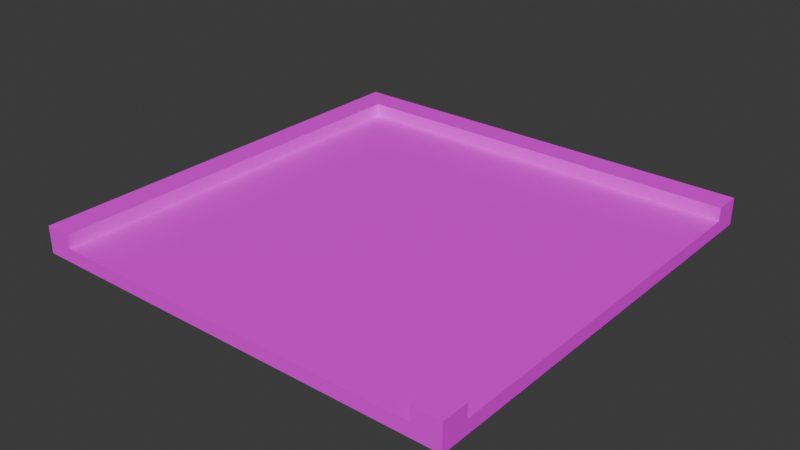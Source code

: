# Source: turn.blend  (saved by Blender 5.0.119; exported with 4.5.12 LTS)
import bpy
from mathutils import Matrix  # noqa: F401  (used for matrix-valued properties, if any)

bpy.ops.wm.read_factory_settings(use_empty=True)
scene = bpy.context.scene
scene.name = 'Scene'

# ---- images (referenced by path relative to the original .blend; pixels are not part of the script)
import os
ASSET_DIR = os.environ.get("B2B_ASSET_DIR", "")  # directory of the original .blend (textures are referenced by path, not embedded)
HERE = os.path.dirname(os.path.abspath(__file__))  # packed textures are extracted next to this script under _unpacked/

def load_image(name, relpath, width, height, colorspace="sRGB"):
    """Load a texture the original file referenced (path relative to the .blend, or extracted next to this script)."""
    p = next((c for c in (os.path.join(HERE, relpath), os.path.join(ASSET_DIR, relpath)) if relpath and os.path.exists(c)), "")
    if p:
        img = bpy.data.images.load(p, check_existing=True)
        img.name = name
    else:  # same state as the original file: an image datablock whose file is absent (Cycles renders it pink)
        img = bpy.data.images.new(name, width, height)
        img.source = "FILE"
        img.filepath = "//" + (relpath or name)
    img.colorspace_settings.name = colorspace
    return img
img_road_png = load_image('road.png', 'road.png', 1024, 1024, 'sRGB')

# ---- materials (node trees are filled in below, after node groups)
mat_material_001 = bpy.data.materials.new('Material.001')

# ---- material node trees
mat_material_001.use_nodes = True; mat_material_001.node_tree.nodes.clear()
_N = mat_material_001.node_tree.nodes; _L = mat_material_001.node_tree.links
n0 = _N.new('ShaderNodeBsdfPrincipled'); n0.name = 'Principled BSDF'; n0.location = (-200, 100)
n1 = _N.new('ShaderNodeOutputMaterial'); n1.name = 'Material Output'; n1.location = (200, 100)
n2 = _N.new('ShaderNodeTexImage'); n2.name = 'Image Texture'; n2.location = (-490, 75)
n2.image = img_road_png
_L.new(n0.outputs[0], n1.inputs[0])
_L.new(n2.outputs[0], n0.inputs[0])
n1.is_active_output = True

# ---- world
world_world = bpy.data.worlds.new('World'); scene.world = world_world
world_world.use_nodes = True; world_world.node_tree.nodes.clear()
_N = world_world.node_tree.nodes; _L = world_world.node_tree.links
n0 = _N.new('ShaderNodeOutputWorld'); n0.name = 'World Output'; n0.location = (200, 100)
n1 = _N.new('ShaderNodeBackground'); n1.name = 'Background'; n1.location = (-200, 100)
n1.inputs[0].default_value = (0.05088, 0.05088, 0.05088, 1.0)
_L.new(n1.outputs[0], n0.inputs[0])
n0.is_active_output = True
world_world.color = (0.05088, 0.05088, 0.05088)
world_world.sun_shadow_jitter_overblur = 0.0

# ---- meshes
me_cube_001 = bpy.data.meshes.new('Cube.001')
me_cube_001.from_pydata([(-16.0, -16.0, 0.0), (-16.0, 16.0, 0.0), (16.0, -16.0, 0.0), (16.0, 16.0, 0.0), (16.0, -16.0, 1.0), (-14.0, -16.0, 1.0), (16.0, -16.0, 0.0), (-14.0, -16.0, 2.0), (-14.0, 16.0, 2.0), (-16.0, -16.0, 2.0), (-16.0, 16.0, 2.0), (16.0, 16.0, 0.0), (16.0, 16.0, 2.0), (-14.0, -16.0, 0.0), (-14.0, 14.0, 1.0), (-14.0, 14.0, 2.0), (16.0, 14.0, 0.0), (16.0, 14.0, 2.0), (16.0, 14.0, 1.0), (14.0, -16.0, 1.0), (14.0, -14.0, 1.0), (16.0, -14.0, 1.0), (16.0, -16.0, 2.0), (14.0, -16.0, 2.0), (14.0, -14.0, 2.0), (16.0, -14.0, 2.0)], [], [(0, 9, 10, 1), (5, 13, 6, 4), (15, 7, 5, 14), (1, 3, 2, 0), (7, 9, 0, 13), (12, 11, 1, 10), (9, 7, 8, 10), (15, 14, 18, 17), (12, 8, 15, 17), (16, 18, 4, 6), (12, 17, 16, 11), (14, 5, 4, 18), (19, 4, 22, 23), (4, 21, 25, 22), (21, 20, 24, 25), (23, 24, 20, 19), (22, 25, 24, 23)])
_uv = me_cube_001.uv_layers.new(name='UVMap')
_uv.uv.foreach_set('vector', [0.0354, 0.8283, 0.0354, 0.7962, 0.5494, 0.7962, 0.5494, 0.8283, 0.9126, 0.5422, 0.9126, 0.5582, 0.4307, 0.5582, 0.4307, 0.5422, 0.0354, 0.9168, 0.5173, 0.9168, 0.5173, 0.9329, 0.0354, 0.9329, 0.5156, 0.001586, 0.5156, 0.5156, 0.001585, 0.5156, 0.001585, 0.001585, 0.6876, 0.8114, 0.6876, 0.7793, 0.7197, 0.7793, 0.7197, 0.8114, 0.5494, 0.8304, 0.5494, 0.8625, 0.0354, 0.8625, 0.0354, 0.8304, 0.0354, 0.7941, 0.0354, 0.762, 0.5494, 0.762, 0.5494, 0.7941, 0.5173, 0.9349, 0.5173, 0.951, 0.0354, 0.951, 0.0354, 0.9349, 0.5173, 0.8967, 0.0354, 0.8967, 0.0354, 0.8645, 0.5173, 0.8645, 0.4307, 0.6125, 0.4307, 0.5965, 0.9126, 0.5965, 0.9126, 0.6125, 0.6876, 0.8456, 0.6876, 0.8135, 0.7197, 0.8135, 0.7197, 0.8456, 1.001, 0.4835, 0.5194, 0.4835, 0.5194, 0.00162, 1.001, 0.00162, 0.7197, 0.8637, 0.6876, 0.8637, 0.6876, 0.8476, 0.7197, 0.8476, 0.7197, 0.8818, 0.6876, 0.8818, 0.6876, 0.8657, 0.7197, 0.8657, 0.7197, 0.8999, 0.6876, 0.8999, 0.6876, 0.8838, 0.7197, 0.8838, 0.6876, 0.902, 0.7197, 0.902, 0.7197, 0.918, 0.6876, 0.918, 0.6876, 0.7451, 0.7197, 0.7451, 0.7197, 0.7772, 0.6876, 0.7772])
_ca = me_cube_001.color_attributes.new('Attribute', 'BYTE_COLOR', 'CORNER')
_ca.data.foreach_set('color', [1.0, 1.0, 1.0, 1.0, 1.0, 1.0, 1.0, 1.0, 1.0, 1.0, 1.0, 1.0, 1.0, 1.0, 1.0, 1.0, 1.0, 1.0, 1.0, 1.0, 1.0, 1.0, 1.0, 1.0, 1.0, 1.0, 1.0, 1.0, 1.0, 1.0, 1.0, 1.0, 1.0, 1.0, 1.0, 1.0, 1.0, 1.0, 1.0, 1.0, 1.0, 1.0, 1.0, 1.0, 1.0, 1.0, 1.0, 1.0, 1.0, 1.0, 1.0, 1.0, 1.0, 1.0, 1.0, 1.0, 1.0, 1.0, 1.0, 1.0, 1.0, 1.0, 1.0, 1.0, 1.0, 1.0, 1.0, 1.0, 1.0, 1.0, 1.0, 1.0, 1.0, 1.0, 1.0, 1.0, 1.0, 1.0, 1.0, 1.0, 1.0, 1.0, 1.0, 1.0, 1.0, 1.0, 1.0, 1.0, 1.0, 1.0, 1.0, 1.0, 1.0, 1.0, 1.0, 1.0, 1.0, 1.0, 1.0, 1.0, 1.0, 1.0, 1.0, 1.0, 1.0, 1.0, 1.0, 1.0, 1.0, 1.0, 1.0, 1.0, 1.0, 1.0, 1.0, 1.0, 1.0, 1.0, 1.0, 1.0, 1.0, 1.0, 1.0, 1.0, 1.0, 1.0, 1.0, 1.0, 1.0, 1.0, 1.0, 1.0, 1.0, 1.0, 1.0, 1.0, 1.0, 1.0, 1.0, 1.0, 1.0, 1.0, 1.0, 1.0, 1.0, 1.0, 1.0, 1.0, 1.0, 1.0, 1.0, 1.0, 1.0, 1.0, 1.0, 1.0, 1.0, 1.0, 1.0, 1.0, 1.0, 1.0, 1.0, 1.0, 1.0, 1.0, 1.0, 1.0, 1.0, 1.0, 1.0, 1.0, 1.0, 1.0, 1.0, 1.0, 1.0, 1.0, 1.0, 1.0, 1.0, 1.0, 1.0, 1.0, 1.0, 1.0, 1.0, 1.0, 1.0, 1.0, 1.0, 1.0, 1.0, 1.0, 1.0, 1.0, 1.0, 1.0, 1.0, 1.0, 1.0, 1.0, 1.0, 1.0, 1.0, 1.0, 1.0, 1.0, 1.0, 1.0, 1.0, 1.0, 1.0, 1.0, 1.0, 1.0, 1.0, 1.0, 1.0, 1.0, 1.0, 1.0, 1.0, 1.0, 1.0, 1.0, 1.0, 1.0, 1.0, 1.0, 1.0, 1.0, 1.0, 1.0, 1.0, 1.0, 1.0, 1.0, 1.0, 1.0, 1.0, 1.0, 1.0, 1.0, 1.0, 1.0, 1.0, 1.0, 1.0, 1.0, 1.0, 1.0, 1.0, 1.0, 1.0, 1.0, 1.0, 1.0, 1.0, 1.0, 1.0, 1.0, 1.0, 1.0, 1.0, 1.0, 1.0, 1.0, 1.0, 1.0, 1.0, 1.0])
me_cube_001.materials.append(mat_material_001)
me_cube_001.update()

# ---- objects
ob_cube = bpy.data.objects.new('Cube', me_cube_001)

# ---- transforms, parenting, visibility, modifiers, constraints
ob_cube.location = (0.0, 0.0, 0.0)

# ---- collection membership
scene.collection.objects.link(ob_cube)

# ---- scene / render settings (as saved in the file)
scene.frame_start = 1; scene.frame_end = 250; scene.frame_set(1)
scene.render.engine = 'BLENDER_EEVEE_NEXT'
scene.render.bake_bias = 0.0
scene.render.bake_samples = 0
scene.cycles.sampling_pattern = 'TABULATED_SOBOL'
scene.eevee.use_volume_custom_range = False
bpy.context.view_layer.update()

# ---- added for rendering (the .blend has no active camera and no usable light): camera, sun
cam_auto = bpy.data.cameras.new('AutoCamera')
cam_auto.lens = 50.0
cam_auto.sensor_width = 36.0
cam_auto.clip_end = 1000.0
ob_auto_camera = bpy.data.objects.new('AutoCamera', cam_auto)
scene.collection.objects.link(ob_auto_camera)
ob_auto_camera.location = (41.9118, -50.2941, 34.5294)
ob_auto_camera.rotation_euler = (1.09748, -7.21219e-08, 0.694738)
scene.camera = ob_auto_camera
light_auto_sun = bpy.data.lights.new('AutoSun', 'SUN')
light_auto_sun.energy = 3.0
light_auto_sun.angle = 0.0523599
ob_auto_sun = bpy.data.objects.new('AutoSun', light_auto_sun)
scene.collection.objects.link(ob_auto_sun)
ob_auto_sun.rotation_euler = (0.872665, 0.174533, 0.523599)
bpy.context.view_layer.update()
